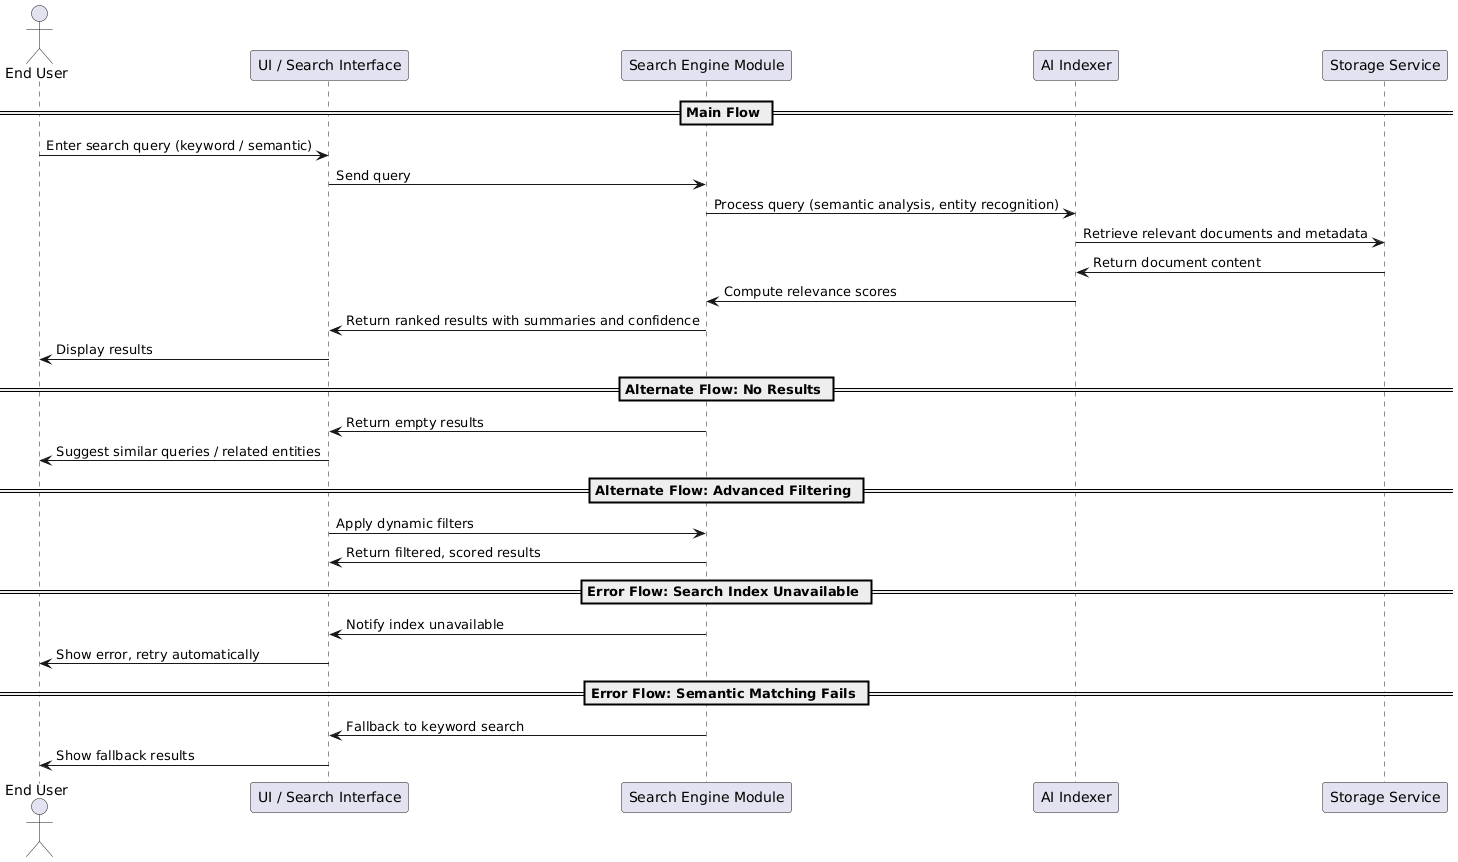

The diagram above was rendered by PlantUML. Its source (embedded in the PNG):
@startuml
actor "End User" as EndUser
participant "UI / Search Interface" as UI
participant "Search Engine Module" as SearchEngine
participant "AI Indexer" as AI
participant "Storage Service" as Storage

== Main Flow ==
EndUser -> UI : Enter search query (keyword / semantic)
UI -> SearchEngine : Send query
SearchEngine -> AI : Process query (semantic analysis, entity recognition)
AI -> Storage : Retrieve relevant documents and metadata
Storage -> AI : Return document content
AI -> SearchEngine : Compute relevance scores
SearchEngine -> UI : Return ranked results with summaries and confidence
UI -> EndUser : Display results

== Alternate Flow: No Results ==
SearchEngine -> UI : Return empty results
UI -> EndUser : Suggest similar queries / related entities

== Alternate Flow: Advanced Filtering ==
UI -> SearchEngine : Apply dynamic filters
SearchEngine -> UI : Return filtered, scored results

== Error Flow: Search Index Unavailable ==
SearchEngine -> UI : Notify index unavailable
UI -> EndUser : Show error, retry automatically

== Error Flow: Semantic Matching Fails ==
SearchEngine -> UI : Fallback to keyword search
UI -> EndUser : Show fallback results
@enduml